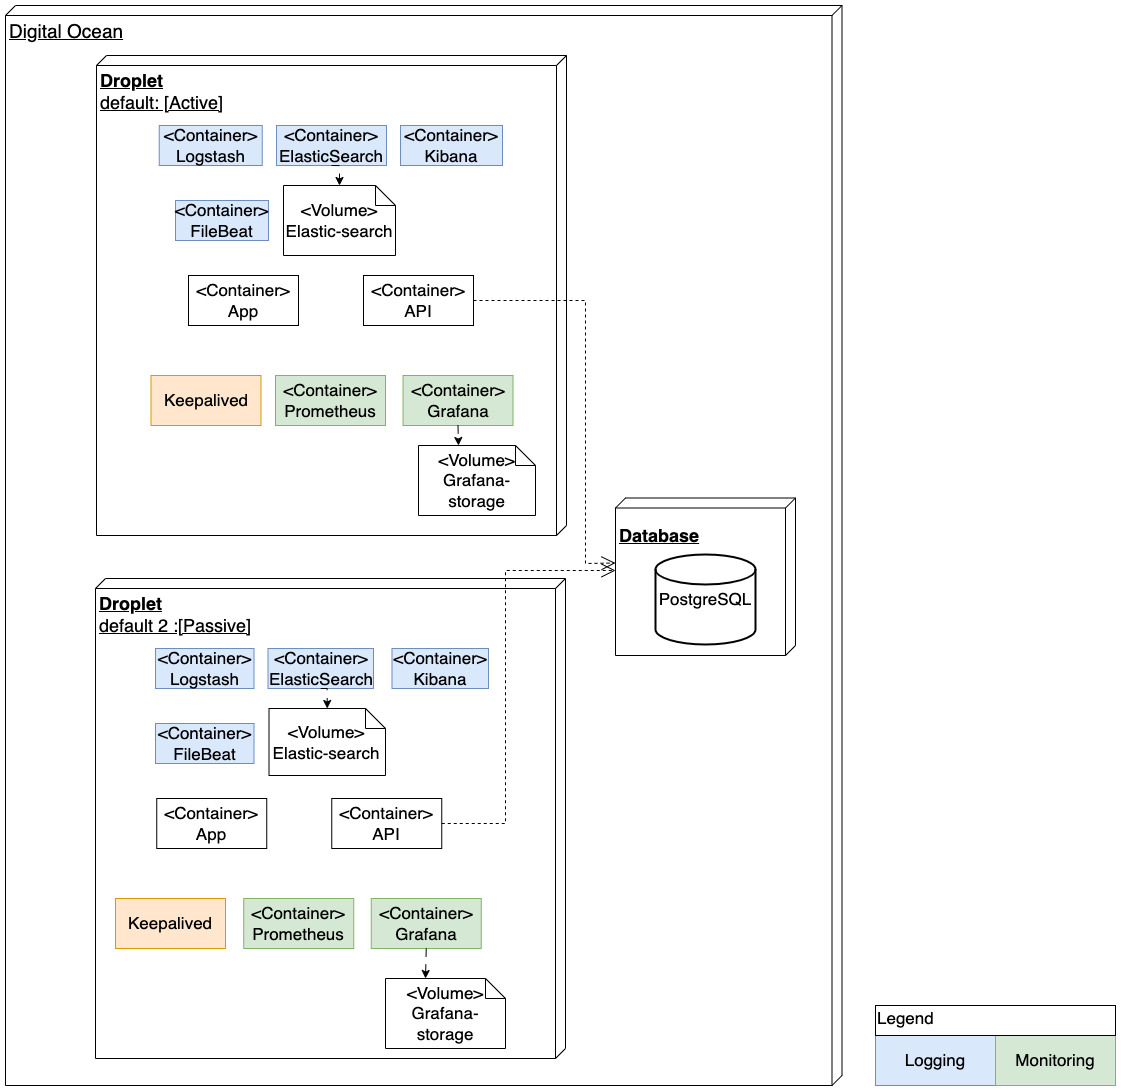

The diagram above was exported from draw.io. Its source (the exported page's mxGraphModel, read from the mxfile embedded in the PNG):
<mxGraphModel dx="2274" dy="2009" grid="1" gridSize="10" guides="1" tooltips="1" connect="1" arrows="1" fold="1" page="1" pageScale="1" pageWidth="850" pageHeight="1100" math="0" shadow="0">
  <root>
    <mxCell id="0" />
    <mxCell id="1" parent="0" />
    <mxCell id="3N1H2vA2PL3j4kCkTWMz-27" value="&lt;font style=&quot;font-size: 19px;&quot;&gt;Digital Ocean&lt;/font&gt;" style="verticalAlign=top;align=left;spacingTop=8;spacingLeft=2;spacingRight=12;shape=cube;size=10;direction=south;fontStyle=4;html=1;whiteSpace=wrap;fontSize=17;" parent="1" vertex="1">
      <mxGeometry x="-550" y="-90" width="836.5" height="1080" as="geometry" />
    </mxCell>
    <mxCell id="3N1H2vA2PL3j4kCkTWMz-28" value="&lt;div style=&quot;line-height: 0%;&quot;&gt;&lt;div&gt;&lt;h4&gt;&lt;font style=&quot;font-size: 18px;&quot;&gt;Database&lt;/font&gt;&lt;/h4&gt;&lt;/div&gt;&lt;/div&gt;" style="verticalAlign=top;align=left;spacingTop=8;spacingLeft=2;spacingRight=12;shape=cube;size=10;direction=south;fontStyle=4;html=1;whiteSpace=wrap;fontSize=17;" parent="1" vertex="1">
      <mxGeometry x="60" y="402.5" width="180" height="157.5" as="geometry" />
    </mxCell>
    <mxCell id="3N1H2vA2PL3j4kCkTWMz-35" value="&lt;div&gt;&lt;b&gt;&lt;font style=&quot;font-size: 18px;&quot;&gt;Droplet&lt;/font&gt;&lt;/b&gt;&lt;/div&gt;&lt;div&gt;&lt;font style=&quot;font-size: 18px;&quot;&gt;default 2 :[Passive]&lt;/font&gt;&lt;/div&gt;" style="verticalAlign=top;align=left;spacingTop=8;spacingLeft=2;spacingRight=12;shape=cube;size=10;direction=south;fontStyle=4;html=1;whiteSpace=wrap;fontSize=17;" parent="1" vertex="1">
      <mxGeometry x="-460" y="483" width="470" height="480" as="geometry" />
    </mxCell>
    <mxCell id="3N1H2vA2PL3j4kCkTWMz-57" value="" style="endArrow=open;endSize=12;dashed=1;html=1;rounded=0;exitX=1;exitY=0.5;exitDx=0;exitDy=0;entryX=0;entryY=0;entryDx=72.5;entryDy=180;entryPerimeter=0;fontSize=17;" parent="1" source="PX0-VkEVBKtShRdkqzuZ-18" target="3N1H2vA2PL3j4kCkTWMz-28" edge="1">
      <mxGeometry width="160" relative="1" as="geometry">
        <mxPoint x="-90" y="755" as="sourcePoint" />
        <mxPoint x="30" y="540" as="targetPoint" />
        <Array as="points">
          <mxPoint x="-50" y="728" />
          <mxPoint x="-50" y="620" />
          <mxPoint x="-50" y="475" />
        </Array>
      </mxGeometry>
    </mxCell>
    <mxCell id="3N1H2vA2PL3j4kCkTWMz-68" value="&lt;div&gt;&lt;b&gt;&lt;font style=&quot;font-size: 18px;&quot;&gt;Droplet&lt;/font&gt;&lt;/b&gt;&lt;/div&gt;&lt;div&gt;&lt;font style=&quot;font-size: 18px;&quot;&gt;default: [Active]&lt;/font&gt;&lt;/div&gt;" style="verticalAlign=top;align=left;spacingTop=8;spacingLeft=2;spacingRight=12;shape=cube;size=10;direction=south;fontStyle=4;html=1;whiteSpace=wrap;fontSize=17;" parent="1" vertex="1">
      <mxGeometry x="-459" y="-40" width="470" height="480" as="geometry" />
    </mxCell>
    <mxCell id="3N1H2vA2PL3j4kCkTWMz-69" value="&lt;div&gt;&amp;lt;Container&amp;gt;&lt;/div&gt;&lt;div&gt;App&lt;/div&gt;" style="html=1;whiteSpace=wrap;fontSize=17;" parent="1" vertex="1">
      <mxGeometry x="-367" y="180" width="110" height="50" as="geometry" />
    </mxCell>
    <mxCell id="3N1H2vA2PL3j4kCkTWMz-70" value="&lt;div&gt;&amp;lt;Container&amp;gt;&lt;/div&gt;&lt;div&gt;API&lt;/div&gt;" style="html=1;whiteSpace=wrap;fontSize=17;" parent="1" vertex="1">
      <mxGeometry x="-192" y="180" width="110" height="50" as="geometry" />
    </mxCell>
    <mxCell id="3N1H2vA2PL3j4kCkTWMz-75" value="&amp;lt;Container&amp;gt;&lt;div&gt;Logstash&lt;/div&gt;" style="html=1;whiteSpace=wrap;fillColor=#dae8fc;strokeColor=#6c8ebf;fontSize=17;" parent="1" vertex="1">
      <mxGeometry x="-396.25" y="30" width="103" height="40" as="geometry" />
    </mxCell>
    <mxCell id="3N1H2vA2PL3j4kCkTWMz-76" value="&lt;div&gt;&amp;lt;Container&amp;gt;&lt;/div&gt;&lt;div&gt;ElasticSearch&lt;/div&gt;" style="html=1;whiteSpace=wrap;fillColor=#dae8fc;strokeColor=#6c8ebf;fontSize=17;" parent="1" vertex="1">
      <mxGeometry x="-279" y="30" width="110" height="40" as="geometry" />
    </mxCell>
    <mxCell id="3N1H2vA2PL3j4kCkTWMz-77" value="&lt;div&gt;&amp;lt;Container&amp;gt;&lt;/div&gt;&lt;div&gt;Kibana&lt;/div&gt;" style="html=1;whiteSpace=wrap;fillColor=#dae8fc;strokeColor=#6c8ebf;align=center;verticalAlign=middle;fontFamily=Helvetica;fontSize=17;fontColor=default;" parent="1" vertex="1">
      <mxGeometry x="-155" y="30" width="102" height="40" as="geometry" />
    </mxCell>
    <mxCell id="3N1H2vA2PL3j4kCkTWMz-56" value="" style="endArrow=open;endSize=12;dashed=1;html=1;rounded=0;exitX=1;exitY=0.5;exitDx=0;exitDy=0;entryX=0;entryY=0;entryDx=65;entryDy=180;entryPerimeter=0;fontSize=17;" parent="1" source="3N1H2vA2PL3j4kCkTWMz-70" target="3N1H2vA2PL3j4kCkTWMz-28" edge="1">
      <mxGeometry width="160" relative="1" as="geometry">
        <mxPoint x="-130" y="155" as="sourcePoint" />
        <mxPoint x="-450" y="188" as="targetPoint" />
        <Array as="points">
          <mxPoint x="30" y="205" />
          <mxPoint x="30" y="468" />
        </Array>
      </mxGeometry>
    </mxCell>
    <mxCell id="NH94aE8uOXd61FARMeNf-1" value="PostgreSQL" style="strokeWidth=2;html=1;shape=mxgraph.flowchart.database;whiteSpace=wrap;fontSize=17;" parent="1" vertex="1">
      <mxGeometry x="100" y="459" width="100" height="90" as="geometry" />
    </mxCell>
    <mxCell id="NH94aE8uOXd61FARMeNf-11" value="&lt;div&gt;&amp;lt;Container&amp;gt;&lt;/div&gt;&lt;div&gt;Prometheus&lt;/div&gt;" style="html=1;whiteSpace=wrap;fillColor=#d5e8d4;strokeColor=#82b366;fontSize=17;" parent="1" vertex="1">
      <mxGeometry x="-280" y="280" width="110" height="50" as="geometry" />
    </mxCell>
    <mxCell id="NH94aE8uOXd61FARMeNf-12" value="&lt;div&gt;&amp;lt;Container&amp;gt;&lt;/div&gt;&lt;div&gt;Grafana&lt;/div&gt;" style="html=1;whiteSpace=wrap;fillColor=#d5e8d4;strokeColor=#82b366;fontSize=17;" parent="1" vertex="1">
      <mxGeometry x="-152.5" y="280" width="110" height="50" as="geometry" />
    </mxCell>
    <mxCell id="NH94aE8uOXd61FARMeNf-14" value="&lt;div&gt;&amp;lt;Volume&amp;gt;&lt;/div&gt;&lt;div&gt;Grafana-storage&lt;/div&gt;" style="shape=note;size=20;whiteSpace=wrap;html=1;fontSize=17;" parent="1" vertex="1">
      <mxGeometry x="-137" y="350" width="117" height="70" as="geometry" />
    </mxCell>
    <mxCell id="NH94aE8uOXd61FARMeNf-16" value="Logging" style="html=1;whiteSpace=wrap;fillColor=#dae8fc;strokeColor=#6c8ebf;fontSize=17;" parent="1" vertex="1">
      <mxGeometry x="320" y="940" width="120" height="50" as="geometry" />
    </mxCell>
    <mxCell id="NH94aE8uOXd61FARMeNf-17" value="Monitoring" style="html=1;whiteSpace=wrap;fillColor=#d5e8d4;strokeColor=#82b366;fontSize=17;" parent="1" vertex="1">
      <mxGeometry x="440" y="940" width="120" height="50" as="geometry" />
    </mxCell>
    <mxCell id="NH94aE8uOXd61FARMeNf-19" value="&lt;div&gt;&amp;lt;Container&amp;gt;&lt;/div&gt;&lt;div&gt;FileBeat&lt;/div&gt;" style="html=1;whiteSpace=wrap;fillColor=#dae8fc;strokeColor=#6c8ebf;align=center;verticalAlign=middle;fontFamily=Helvetica;fontSize=17;fontColor=default;" parent="1" vertex="1">
      <mxGeometry x="-380" y="105" width="93" height="40" as="geometry" />
    </mxCell>
    <mxCell id="NH94aE8uOXd61FARMeNf-25" value="Keepalived" style="html=1;whiteSpace=wrap;fillColor=#ffe6cc;strokeColor=#d79b00;fontSize=17;" parent="1" vertex="1">
      <mxGeometry x="-404.5" y="280" width="110" height="50" as="geometry" />
    </mxCell>
    <mxCell id="NH94aE8uOXd61FARMeNf-26" value="&lt;div&gt;&amp;lt;Volume&amp;gt;&lt;/div&gt;&lt;div&gt;Elastic-search&lt;/div&gt;" style="shape=note;size=20;whiteSpace=wrap;html=1;fontSize=17;" parent="1" vertex="1">
      <mxGeometry x="-272" y="90" width="112" height="70" as="geometry" />
    </mxCell>
    <mxCell id="PX0-VkEVBKtShRdkqzuZ-8" value="&amp;lt;Container&amp;gt;&lt;div&gt;Logstash&lt;/div&gt;" style="html=1;whiteSpace=wrap;fillColor=#dae8fc;strokeColor=#6c8ebf;fontSize=17;" parent="1" vertex="1">
      <mxGeometry x="-400" y="553" width="98.5" height="40" as="geometry" />
    </mxCell>
    <mxCell id="PX0-VkEVBKtShRdkqzuZ-9" value="&lt;div&gt;&amp;lt;Container&amp;gt;&lt;/div&gt;&lt;div&gt;ElasticSearch&lt;/div&gt;" style="html=1;whiteSpace=wrap;fillColor=#dae8fc;strokeColor=#6c8ebf;fontSize=17;" parent="1" vertex="1">
      <mxGeometry x="-287.5" y="553" width="105.5" height="40" as="geometry" />
    </mxCell>
    <mxCell id="PX0-VkEVBKtShRdkqzuZ-10" value="&lt;div&gt;&amp;lt;Container&amp;gt;&lt;/div&gt;&lt;div&gt;Kibana&lt;/div&gt;" style="html=1;whiteSpace=wrap;fillColor=#dae8fc;strokeColor=#6c8ebf;align=center;verticalAlign=middle;fontFamily=Helvetica;fontSize=17;fontColor=default;" parent="1" vertex="1">
      <mxGeometry x="-163.5" y="553" width="96.5" height="40" as="geometry" />
    </mxCell>
    <mxCell id="PX0-VkEVBKtShRdkqzuZ-11" value="&lt;div&gt;&amp;lt;Container&amp;gt;&lt;/div&gt;&lt;div&gt;FileBeat&lt;/div&gt;" style="html=1;whiteSpace=wrap;fillColor=#dae8fc;strokeColor=#6c8ebf;align=center;verticalAlign=middle;fontFamily=Helvetica;fontSize=17;fontColor=default;" parent="1" vertex="1">
      <mxGeometry x="-400" y="628" width="98.5" height="40" as="geometry" />
    </mxCell>
    <mxCell id="PX0-VkEVBKtShRdkqzuZ-12" value="&lt;div&gt;&amp;lt;Volume&amp;gt;&lt;/div&gt;&lt;div&gt;Elastic-search&lt;/div&gt;" style="shape=note;size=20;whiteSpace=wrap;html=1;fontSize=17;" parent="1" vertex="1">
      <mxGeometry x="-286.5" y="613" width="116.5" height="67" as="geometry" />
    </mxCell>
    <mxCell id="PX0-VkEVBKtShRdkqzuZ-17" value="&lt;div&gt;&amp;lt;Container&amp;gt;&lt;/div&gt;&lt;div&gt;App&lt;/div&gt;" style="html=1;whiteSpace=wrap;fontSize=17;" parent="1" vertex="1">
      <mxGeometry x="-398.75" y="703" width="110" height="50" as="geometry" />
    </mxCell>
    <mxCell id="PX0-VkEVBKtShRdkqzuZ-18" value="&lt;div&gt;&amp;lt;Container&amp;gt;&lt;/div&gt;&lt;div&gt;API&lt;/div&gt;" style="html=1;whiteSpace=wrap;fontSize=17;" parent="1" vertex="1">
      <mxGeometry x="-223.75" y="703" width="110" height="50" as="geometry" />
    </mxCell>
    <mxCell id="PX0-VkEVBKtShRdkqzuZ-20" value="&lt;div&gt;&amp;lt;Container&amp;gt;&lt;/div&gt;&lt;div&gt;Prometheus&lt;/div&gt;" style="html=1;whiteSpace=wrap;fillColor=#d5e8d4;strokeColor=#82b366;fontSize=17;" parent="1" vertex="1">
      <mxGeometry x="-311.75" y="803" width="110" height="50" as="geometry" />
    </mxCell>
    <mxCell id="PX0-VkEVBKtShRdkqzuZ-21" value="&lt;div&gt;&amp;lt;Container&amp;gt;&lt;/div&gt;&lt;div&gt;Grafana&lt;/div&gt;" style="html=1;whiteSpace=wrap;fillColor=#d5e8d4;strokeColor=#82b366;fontSize=17;" parent="1" vertex="1">
      <mxGeometry x="-184.25" y="803" width="110" height="50" as="geometry" />
    </mxCell>
    <mxCell id="PX0-VkEVBKtShRdkqzuZ-23" value="&lt;div&gt;&amp;lt;Volume&amp;gt;&lt;/div&gt;&lt;div&gt;Grafana-storage&lt;/div&gt;" style="shape=note;size=20;whiteSpace=wrap;html=1;fontSize=17;" parent="1" vertex="1">
      <mxGeometry x="-170" y="883" width="120" height="70" as="geometry" />
    </mxCell>
    <mxCell id="PX0-VkEVBKtShRdkqzuZ-26" style="edgeStyle=orthogonalEdgeStyle;rounded=0;orthogonalLoop=1;jettySize=auto;html=1;exitX=0.5;exitY=1;exitDx=0;exitDy=0;entryX=0.5;entryY=0;entryDx=0;entryDy=0;entryPerimeter=0;dashed=1;dashPattern=8 8;fontSize=17;" parent="1" source="3N1H2vA2PL3j4kCkTWMz-76" target="NH94aE8uOXd61FARMeNf-26" edge="1">
      <mxGeometry relative="1" as="geometry" />
    </mxCell>
    <mxCell id="PX0-VkEVBKtShRdkqzuZ-27" style="edgeStyle=orthogonalEdgeStyle;rounded=0;orthogonalLoop=1;jettySize=auto;html=1;exitX=0.5;exitY=1;exitDx=0;exitDy=0;entryX=0.5;entryY=0;entryDx=0;entryDy=0;entryPerimeter=0;dashed=1;dashPattern=8 8;fontSize=17;" parent="1" source="PX0-VkEVBKtShRdkqzuZ-9" target="PX0-VkEVBKtShRdkqzuZ-12" edge="1">
      <mxGeometry relative="1" as="geometry" />
    </mxCell>
    <mxCell id="PX0-VkEVBKtShRdkqzuZ-28" style="edgeStyle=orthogonalEdgeStyle;rounded=0;orthogonalLoop=1;jettySize=auto;html=1;exitX=0.5;exitY=1;exitDx=0;exitDy=0;entryX=0;entryY=0;entryDx=40;entryDy=0;entryPerimeter=0;dashed=1;dashPattern=8 8;fontSize=17;" parent="1" source="PX0-VkEVBKtShRdkqzuZ-21" target="PX0-VkEVBKtShRdkqzuZ-23" edge="1">
      <mxGeometry relative="1" as="geometry" />
    </mxCell>
    <mxCell id="PX0-VkEVBKtShRdkqzuZ-29" style="edgeStyle=orthogonalEdgeStyle;rounded=0;orthogonalLoop=1;jettySize=auto;html=1;exitX=0.5;exitY=1;exitDx=0;exitDy=0;entryX=0;entryY=0;entryDx=40;entryDy=0;entryPerimeter=0;dashed=1;dashPattern=8 8;fontSize=17;" parent="1" source="NH94aE8uOXd61FARMeNf-12" target="NH94aE8uOXd61FARMeNf-14" edge="1">
      <mxGeometry relative="1" as="geometry" />
    </mxCell>
    <mxCell id="PX0-VkEVBKtShRdkqzuZ-31" value="&lt;div style=&quot;line-height: 0%;&quot; align=&quot;left&quot;&gt;Legend&lt;/div&gt;" style="rounded=0;whiteSpace=wrap;html=1;align=left;fontSize=17;" parent="1" vertex="1">
      <mxGeometry x="320" y="910" width="240" height="30" as="geometry" />
    </mxCell>
    <mxCell id="jCRVuMKRrKiwTyHtQWsx-1" value="Keepalived" style="html=1;whiteSpace=wrap;fillColor=#ffe6cc;strokeColor=#d79b00;fontSize=17;" parent="1" vertex="1">
      <mxGeometry x="-440" y="803" width="110" height="50" as="geometry" />
    </mxCell>
  </root>
</mxGraphModel>